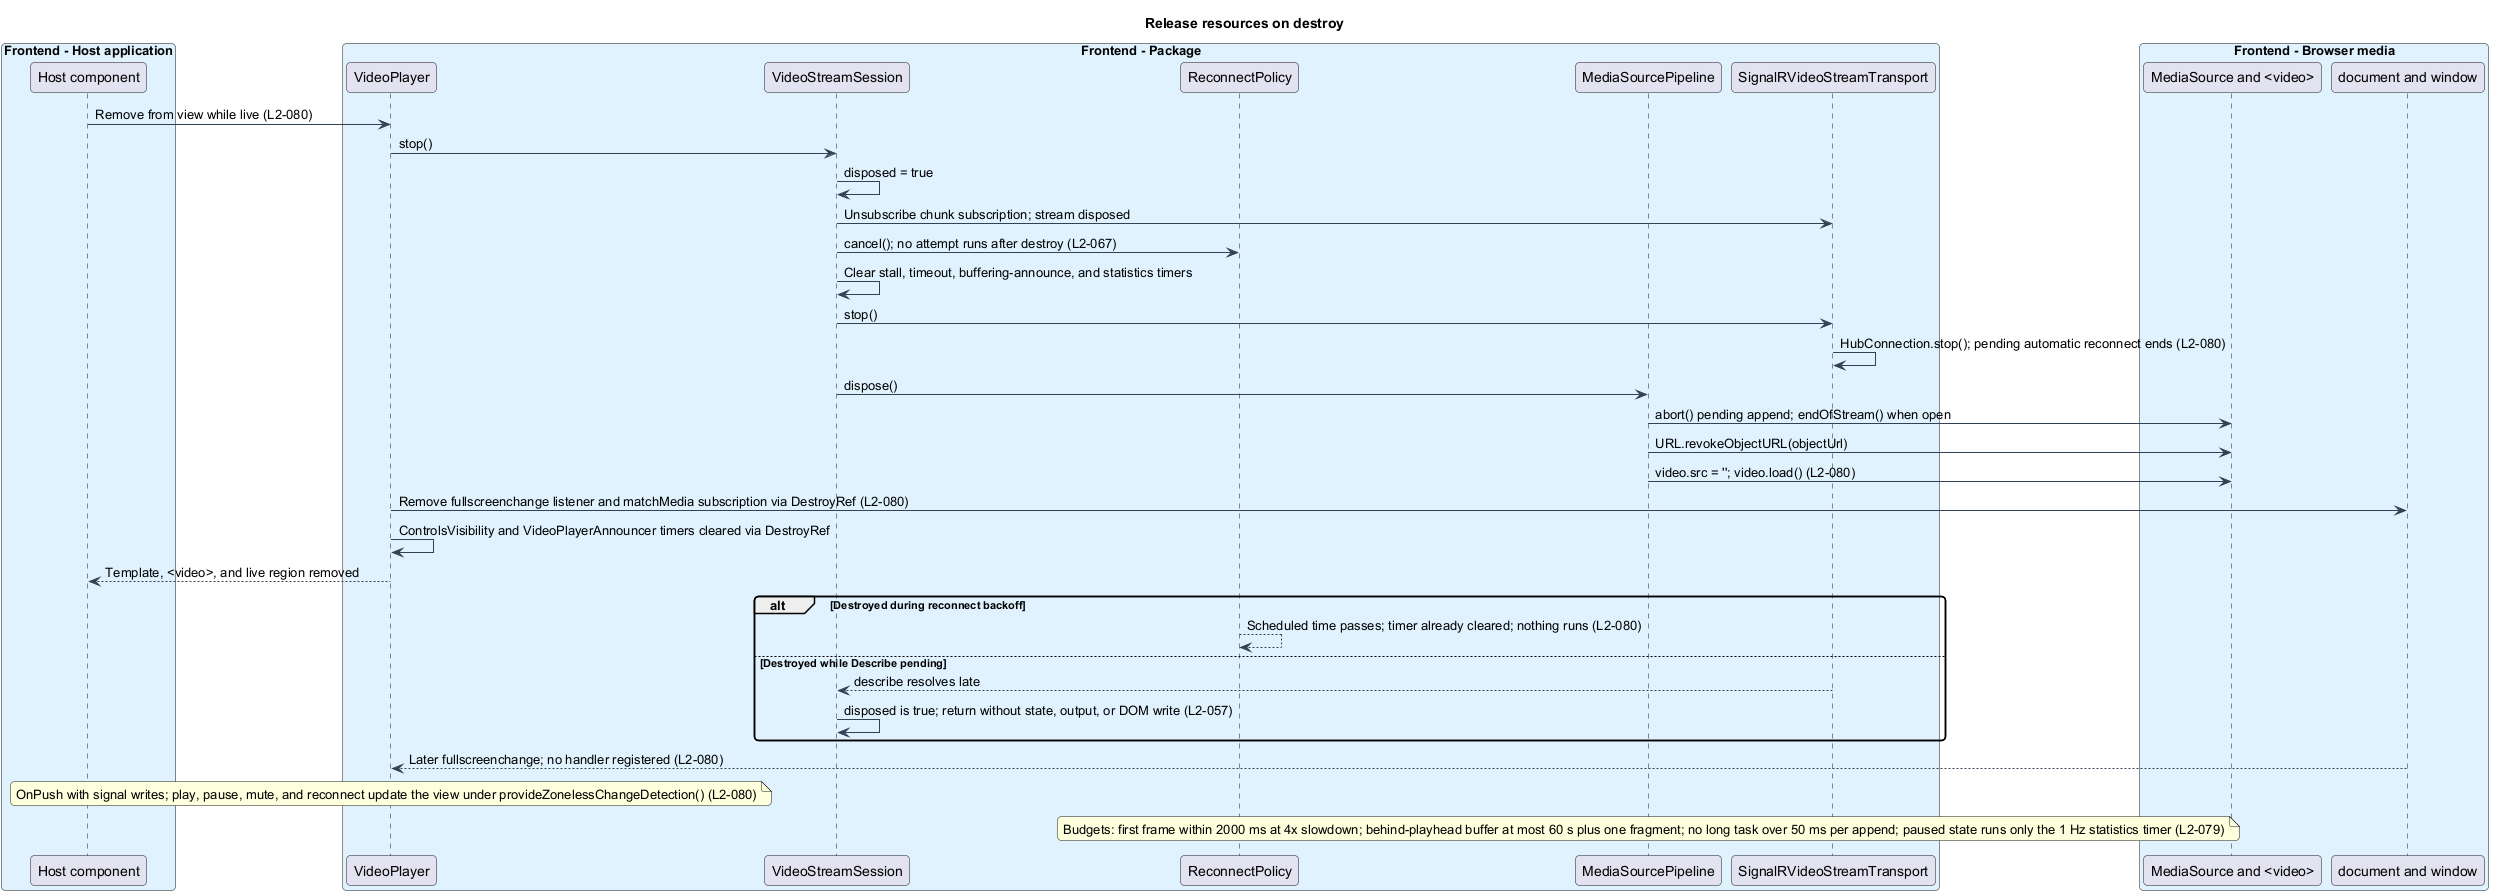

The diagram above was rendered by PlantUML. Its source (embedded in the PNG):
@startuml
skinparam backgroundColor #FFFFFF
skinparam shadowing false
skinparam roundcorner 8
skinparam defaultFontName Arial
skinparam ArrowColor #344054
skinparam class {
  BorderColor #344054
  FontColor #101828
  BackgroundColor #F9FAFB
}
title Release resources on destroy
box "Frontend - Host application" #E0F2FE
  participant "Host component" as host
end box
box "Frontend - Package" #E0F2FE
  participant "VideoPlayer" as player
  participant "VideoStreamSession" as session
  participant "ReconnectPolicy" as reconnect
  participant "MediaSourcePipeline" as pipeline
  participant "SignalRVideoStreamTransport" as transport
end box
box "Frontend - Browser media" #E0F2FE
  participant "MediaSource and <video>" as media
  participant "document and window" as doc
end box

host -> player : Remove from view while live (L2-080)
player -> session : stop()
session -> session : disposed = true
session -> transport : Unsubscribe chunk subscription; stream disposed
session -> reconnect : cancel(); no attempt runs after destroy (L2-067)
session -> session : Clear stall, timeout, buffering-announce, and statistics timers
session -> transport : stop()
transport -> transport : HubConnection.stop(); pending automatic reconnect ends (L2-080)
session -> pipeline : dispose()
pipeline -> media : abort() pending append; endOfStream() when open
pipeline -> media : URL.revokeObjectURL(objectUrl)
pipeline -> media : video.src = ''; video.load() (L2-080)
player -> doc : Remove fullscreenchange listener and matchMedia subscription via DestroyRef (L2-080)
player -> player : ControlsVisibility and VideoPlayerAnnouncer timers cleared via DestroyRef
player --> host : Template, <video>, and live region removed
alt Destroyed during reconnect backoff
  reconnect --> reconnect : Scheduled time passes; timer already cleared; nothing runs (L2-080)
else Destroyed while Describe pending
  transport --> session : describe resolves late
  session -> session : disposed is true; return without state, output, or DOM write (L2-057)
end
doc --> player : Later fullscreenchange; no handler registered (L2-080)
note over player : OnPush with signal writes; play, pause, mute, and reconnect update the view under provideZonelessChangeDetection() (L2-080)
note over pipeline : Budgets: first frame within 2000 ms at 4x slowdown; behind-playhead buffer at most 60 s plus one fragment; no long task over 50 ms per append; paused state runs only the 1 Hz statistics timer (L2-079)
@enduml